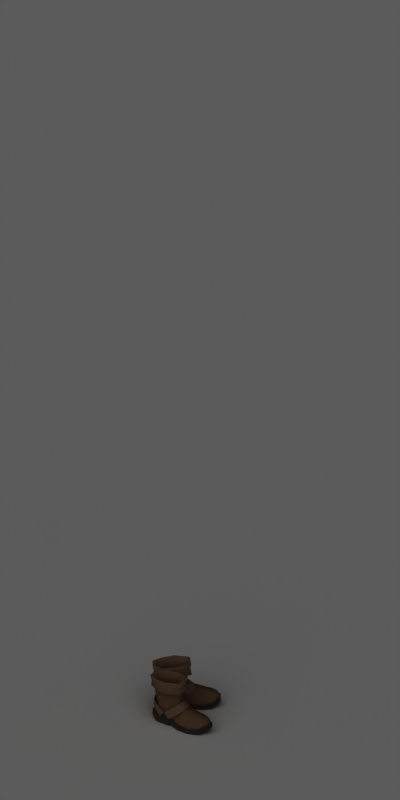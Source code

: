 # Source: loot_boots.blend  (saved by Blender 2.49.2; exported with 4.5.12 LTS)
import bpy
from mathutils import Matrix  # noqa: F401  (used for matrix-valued properties, if any)

bpy.ops.wm.read_factory_settings(use_empty=True)
scene = bpy.context.scene
scene.name = 'Scene'

# ---- collections
col_collection_1 = bpy.data.collections.new('Collection 1'); scene.collection.children.link(col_collection_1)

# ---- materials (node trees are filled in below, after node groups)
mat_shadowcatcher = bpy.data.materials.new('ShadowCatcher')
mat_shadowcatcher.alpha_threshold = 0.0
mat_shadowcatcher.diffuse_color = (1.0, 1.0, 1.0, 1.0)
mat_shadowcatcher.roughness = 0.5
mat_shadowcatcher.line_color = (0.0, 0.0, 0.0, 0.666)
mat_leatherdark = bpy.data.materials.new('LeatherDark')
mat_leatherdark.alpha_threshold = 0.0
mat_leatherdark.diffuse_color = (0.4559, 0.3308, 0.2285, 1.0)
mat_leatherdark.roughness = 0.5
mat_leatherdark.specular_intensity = 0.0
mat_leatherdark.line_color = (0.0, 0.0, 0.0, 1.0)
mat_leatherlight = bpy.data.materials.new('LeatherLight')
mat_leatherlight.alpha_threshold = 0.0
mat_leatherlight.diffuse_color = (0.5079, 0.3879, 0.2897, 1.0)
mat_leatherlight.roughness = 0.5
mat_leatherlight.specular_intensity = 0.0
mat_leatherlight.line_color = (0.0, 0.0, 0.0, 1.0)
mat_sole = bpy.data.materials.new('Sole')
mat_sole.alpha_threshold = 0.0
mat_sole.diffuse_color = (0.2222, 0.1908, 0.1652, 1.0)
mat_sole.roughness = 0.5
mat_sole.specular_intensity = 0.0
mat_sole.line_color = (0.0, 0.0, 0.0, 1.0)
mat_metal = bpy.data.materials.new('Metal')
mat_metal.alpha_threshold = 0.0
mat_metal.diffuse_color = (0.2308, 0.2308, 0.2308, 1.0)
mat_metal.roughness = 0.5
mat_metal.specular_intensity = 1.0
mat_metal.line_color = (0.0, 0.0, 0.0, 1.0)
mat_leatherdark_001 = bpy.data.materials.new('LeatherDark.001')
mat_leatherdark_001.alpha_threshold = 0.0
mat_leatherdark_001.diffuse_color = (0.4559, 0.3308, 0.2285, 1.0)
mat_leatherdark_001.roughness = 0.5
mat_leatherdark_001.specular_intensity = 0.0
mat_leatherdark_001.line_color = (0.0, 0.0, 0.0, 1.0)
mat_leatherlight_001 = bpy.data.materials.new('LeatherLight.001')
mat_leatherlight_001.alpha_threshold = 0.0
mat_leatherlight_001.diffuse_color = (0.5079, 0.3879, 0.2897, 1.0)
mat_leatherlight_001.roughness = 0.5
mat_leatherlight_001.specular_intensity = 0.0
mat_leatherlight_001.line_color = (0.0, 0.0, 0.0, 1.0)
mat_sole_001 = bpy.data.materials.new('Sole.001')
mat_sole_001.alpha_threshold = 0.0
mat_sole_001.diffuse_color = (0.2222, 0.1908, 0.1652, 1.0)
mat_sole_001.roughness = 0.5
mat_sole_001.specular_intensity = 0.0
mat_sole_001.line_color = (0.0, 0.0, 0.0, 1.0)
mat_metal_001 = bpy.data.materials.new('Metal.001')
mat_metal_001.alpha_threshold = 0.0
mat_metal_001.diffuse_color = (0.2308, 0.2308, 0.2308, 1.0)
mat_metal_001.roughness = 0.5
mat_metal_001.specular_intensity = 1.0
mat_metal_001.line_color = (0.0, 0.0, 0.0, 1.0)

# ---- material node trees

# ---- world
world_world = bpy.data.worlds.new('World'); scene.world = world_world
world_world.color = (0.1, 0.1, 0.1)
world_world.use_sun_shadow = False
world_world.sun_shadow_jitter_overblur = 0.0
world_world.cycles.sampling_method = 'MANUAL'
world_world.cycles.sample_map_resolution = 256

# ---- cameras
cam_camera_001 = bpy.data.cameras.new('Camera.001')
cam_camera_001.type = 'ORTHO'
cam_camera_001.passepartout_alpha = 0.2
cam_camera_001.clip_end = 100.0
cam_camera_001.lens = 35.0
cam_camera_001.ortho_scale = 4.2
cam_camera_001.show_passepartout = False
cam_camera_001.show_safe_areas = True
cam_camera_001.dof.focus_distance = 0.0
cam_camera_001.dof.aperture_fstop = 128.0

# ---- lights
light_lamp = bpy.data.lights.new('Lamp', 'SUN')
light_lamp.transmission_factor = 0.0
light_lamp.angle = 1.571
light_lamp.energy = 1.0
light_lamp.shadow_buffer_clip_start = 0.5
light_lamp.shadow_soft_size = 1.0
light_lamp.shadow_cascade_max_distance = 1000.0
light_lamp.cycles.use_multiple_importance_sampling = False

# ---- meshes
me_plane = bpy.data.meshes.new('Plane')
me_plane.from_pydata([], [], [])
me_plane.use_remesh_preserve_volume = False
me_plane.use_remesh_preserve_attributes = False
me_plane.use_mirror_vertex_groups = False
me_plane.update()
me_plane_001 = bpy.data.meshes.new('Plane.001')
me_plane_001.from_pydata([(1.0, 1.0, 0.0), (1.0, -1.0, 0.0), (-1.0, -1.0, 0.0), (-1.0, 1.0, 0.0)], [], [(0, 3, 2, 1)])
me_plane_001.materials.append(mat_shadowcatcher)
me_plane_001.use_remesh_preserve_volume = False
me_plane_001.use_remesh_preserve_attributes = False
me_plane_001.use_mirror_vertex_groups = False
me_plane_001.update()
me_plane_002 = bpy.data.meshes.new('Plane.002')
me_plane_002.from_pydata([(0.9429, 1.083, 3.055), (0.9434, -1.024, 2.996), (0.0531, -0.9398, 3.893), (0.07524, 0.8589, 3.952), (1.08, 0.03362, 3.235), (0.1104, 0.01429, 4.058), (-0.1024, -1.135, 2.149), (-1.042, -1.334, 2.992), (-1.432, -1.293, 1.163), (-2.214, -1.359, 2.116), (-0.08582, 1.392, 2.138), (-1.058, 1.338, 2.992), (-1.415, 1.396, 1.134), (-2.202, 1.405, 2.116), (-3.002, -1.392, 1.138), (-3.389, -1.472, 2.943), (-3.773, -1.382, 1.787), (-2.986, 1.365, 1.167), (-3.381, 1.383, 2.943), (-3.724, 1.164, 1.813), (-4.398, 0.03501, 3.841), (-4.647, 0.01568, 2.589), (-4.236, -0.8096, 3.666), (-4.214, 0.9891, 3.606), (-4.436, 0.7675, 2.379), (-4.436, -0.7272, 2.421), (-1.602, -1.355, 1.25), (-2.215, -1.413, 1.992), (-2.801, -1.442, 1.241), (-1.767, -1.304, 1.332), (-2.215, -1.351, 1.828), (-2.633, -1.374, 1.329), (-1.786, 1.379, 1.329), (-2.204, 1.392, 1.828), (-2.655, 1.384, 1.332), (-1.613, 1.432, 1.241), (-2.199, 1.454, 1.992), (-2.814, 1.45, 1.25), (0.5495, 1.729, -2.98e-08), (0.4637, -1.45, -3.548e-08), (-1.04, -1.236, 0.4458), (-1.148, 1.279, 0.4458), (2.201, 1.772, 7.947e-08), (1.944, -1.751, 6.244e-08), (3.853, 1.236, 0.3063), (3.488, -1.751, 0.3063), (4.846, 0.1492, 0.8865), (4.792, -0.9005, 0.8865), (-1.442, -1.341, -0.01612), (-1.595, 1.328, -0.01612), (-3.535, 1.272, -0.01612), (-3.774, -1.527, -0.01612), (-4.874, -0.5948, 0.6426), (-4.785, 0.6377, 0.6426), (0.4637, -1.45, 0.8101), (-0.7774, -1.236, 1.124), (0.5495, 1.729, 0.8101), (-0.8847, 1.279, 1.124), (1.944, -1.751, 0.7181), (2.201, 1.772, 0.7181), (3.488, -1.751, 1.024), (3.853, 1.236, 1.024), (4.792, -0.9005, 1.605), (4.846, 0.1492, 1.605), (-1.753, 1.328, 1.07), (-1.6, -1.341, 1.07), (-3.404, 1.272, 1.083), (-3.642, -1.527, 1.083), (-4.693, 0.6377, 1.545), (-4.782, -0.5948, 1.545), (0.4643, -1.309, 0.8964), (-0.7345, -1.117, 1.2), (0.5472, 1.545, 0.8964), (-0.838, 1.14, 1.2), (1.894, -1.579, 0.8075), (2.142, 1.583, 0.8075), (3.385, -1.579, 1.103), (3.738, 1.102, 1.103), (4.645, -0.8155, 1.664), (4.697, 0.1266, 1.664), (-1.677, 1.184, 1.147), (-1.529, -1.211, 1.147), (-3.271, 1.134, 1.16), (-3.501, -1.378, 1.16), (-4.516, 0.565, 1.606), (-4.602, -0.5412, 1.606), (0.8593, -0.8812, 3.075), (-0.01902, -0.751, 3.944), (-0.08905, 0.7748, 3.944), (0.9027, 0.9338, 3.064), (2.001, -0.8815, 2.664), (2.14, 0.886, 2.664), (3.311, -1.109, 2.358), (3.54, 0.632, 2.358), (4.206, -0.8155, 2.268), (4.259, 0.1266, 2.268), (-1.747, 1.246, 3.301), (-1.579, -1.37, 3.301), (-3.059, 1.345, 3.382), (-3.289, -1.378, 3.171), (-4.154, 0.565, 3.481), (-4.239, -0.5412, 3.481), (-0.1721, 0.7863, 5.727), (-1.813, 1.305, 5.57), (-0.1011, -0.7614, 5.727), (-1.65, -1.331, 5.57), (-3.148, 1.151, 5.562), (-3.381, -1.397, 5.562), (-4.46, 0.5734, 5.579), (-4.547, -0.5485, 5.579), (0.007258, 0.9427, 7.386), (-1.841, 1.595, 7.31), (0.09194, -0.9023, 7.386), (-1.643, -1.615, 7.31), (-3.43, 1.377, 7.181), (-3.708, -1.661, 7.181), (-4.705, 0.689, 7.185), (-4.809, -0.6486, 7.185), (0.2221, 1.026, 7.494), (-1.784, 1.733, 7.412), (0.3141, -0.9771, 7.494), (-1.569, -1.751, 7.412), (-3.509, 1.497, 7.271), (-3.811, -1.8, 7.271), (-4.893, 0.7503, 7.257), (-5.006, -0.7017, 7.257), (0.3927, 1.092, 7.404), (-1.739, 1.844, 7.316), (-1.51, -1.859, 7.316), (0.4904, -1.036, 7.404), (-3.572, 1.593, 7.167), (-3.893, -1.911, 7.167), (-5.042, 0.799, 7.139), (-5.162, -0.7438, 7.139), (0.1769, 1.005, 6.522), (-1.79, 1.698, 6.376), (-1.578, -1.716, 6.376), (0.267, -0.9582, 6.522), (-3.48, 1.467, 6.372), (-3.776, -1.765, 6.372), (-4.836, 0.7348, 6.345), (-4.947, -0.6882, 6.345), (0.4729, 1.076, 5.685), (-1.629, 1.818, 5.529), (-1.403, -1.833, 5.529), (0.5693, -1.022, 5.685), (-3.437, 1.57, 5.524), (-3.753, -1.885, 5.524), (-4.886, 0.7874, 5.496), (-5.004, -0.7338, 5.496), (0.3696, 1.036, 5.597), (-1.657, 1.751, 5.446), (0.4624, -0.9864, 5.597), (-1.439, -1.768, 5.446), (-3.399, 1.512, 5.442), (-3.703, -1.818, 5.442), (-4.796, 0.7579, 5.415), (-4.91, -0.7083, 5.415)], [], [(4, 0, 3, 5), (5, 2, 1, 4), (1, 2, 7, 6), (6, 7, 9, 8), (3, 0, 10, 11), (11, 10, 12, 13), (15, 16, 14, 9), (22, 25, 16, 15), (19, 18, 13, 17), (24, 23, 18, 19), (20, 23, 24, 21), (21, 25, 22, 20), (8, 9, 27, 26), (9, 14, 28, 27), (26, 27, 30, 29), (27, 28, 31, 30), (26, 29, 31, 28), (8, 26, 28, 14), (17, 37, 35, 12), (37, 34, 32, 35), (36, 35, 32, 33), (37, 36, 33, 34), (13, 12, 35, 36), (17, 13, 36, 37), (38, 39, 40, 41), (38, 42, 43, 39), (42, 44, 45, 43), (44, 46, 47, 45), (40, 48, 49, 41), (48, 51, 50, 49), (51, 52, 53, 50), (39, 54, 55, 40), (56, 38, 41, 57), (43, 58, 54, 39), (38, 56, 59, 42), (45, 60, 58, 43), (42, 59, 61, 44), (47, 62, 60, 45), (46, 63, 62, 47), (44, 61, 63, 46), (49, 64, 57, 41), (40, 55, 65, 48), (50, 66, 64, 49), (48, 65, 67, 51), (53, 68, 66, 50), (52, 69, 68, 53), (51, 67, 69, 52), (54, 70, 71, 55), (57, 73, 72, 56), (58, 74, 70, 54), (56, 72, 75, 59), (60, 76, 74, 58), (59, 75, 77, 61), (62, 78, 76, 60), (63, 79, 78, 62), (61, 77, 79, 63), (64, 80, 73, 57), (55, 71, 81, 65), (66, 82, 80, 64), (65, 81, 83, 67), (68, 84, 82, 66), (69, 85, 84, 68), (67, 83, 85, 69), (70, 86, 87, 71), (73, 88, 89, 72), (74, 90, 86, 70), (72, 89, 91, 75), (76, 92, 90, 74), (75, 91, 93, 77), (78, 94, 92, 76), (79, 95, 94, 78), (77, 93, 95, 79), (80, 96, 88, 73), (71, 87, 97, 81), (82, 98, 96, 80), (81, 97, 99, 83), (84, 100, 98, 82), (85, 101, 100, 84), (83, 99, 101, 85), (92, 94, 95, 93), (90, 92, 93, 91), (86, 90, 91, 89), (86, 89, 88, 87), (88, 96, 103, 102), (97, 87, 104, 105), (96, 98, 106, 103), (99, 97, 105, 107), (98, 100, 108, 106), (100, 101, 109, 108), (101, 99, 107, 109), (87, 88, 102, 104), (102, 103, 111, 110), (105, 104, 112, 113), (103, 106, 114, 111), (107, 105, 113, 115), (106, 108, 116, 114), (108, 109, 117, 116), (109, 107, 115, 117), (104, 102, 110, 112), (110, 111, 119, 118), (113, 112, 120, 121), (111, 114, 122, 119), (115, 113, 121, 123), (114, 116, 124, 122), (116, 117, 125, 124), (117, 115, 123, 125), (112, 110, 118, 120), (118, 119, 127, 126), (121, 120, 129, 128), (119, 122, 130, 127), (123, 121, 128, 131), (122, 124, 132, 130), (124, 125, 133, 132), (125, 123, 131, 133), (120, 118, 126, 129), (126, 127, 135, 134), (128, 129, 137, 136), (127, 130, 138, 135), (131, 128, 136, 139), (130, 132, 140, 138), (132, 133, 141, 140), (133, 131, 139, 141), (129, 126, 134, 137), (134, 135, 143, 142), (136, 137, 145, 144), (135, 138, 146, 143), (139, 136, 144, 147), (138, 140, 148, 146), (140, 141, 149, 148), (141, 139, 147, 149), (137, 134, 142, 145), (142, 143, 151, 150), (144, 145, 152, 153), (143, 146, 154, 151), (147, 144, 153, 155), (146, 148, 156, 154), (148, 149, 157, 156), (149, 147, 155, 157), (145, 142, 150, 152)])
me_plane_002.polygons.foreach_set('use_smooth', [True] * 139)
me_plane_002.polygons.foreach_set('material_index', [1, 1, 1, 1, 1, 1, 1, 1, 1, 1, 1, 1, 3, 3, 3, 3, 3, 3, 3, 3, 3, 3, 3, 3, 2, 2, 2, 2, 2, 2, 2, 2, 2, 2, 2, 2, 2, 2, 2, 2, 2, 2, 2, 2, 2, 2, 2, 2, 2, 2, 2, 2, 2, 2, 2, 2, 2, 2, 2, 2, 2, 2, 2, 0, 0, 0, 0, 0, 0, 0, 0, 0, 0, 0, 0, 0, 0, 0, 0, 0, 0, 0, 0, 0, 0, 0, 0, 0, 0, 0, 0, 1, 1, 1, 1, 1, 1, 1, 1, 1, 1, 1, 1, 1, 1, 1, 1, 1, 1, 1, 1, 1, 1, 1, 1, 1, 1, 1, 1, 1, 1, 1, 1, 1, 1, 1, 1, 1, 1, 1, 1, 1, 1, 1, 1, 1, 1, 1, 1])
_k = set([(8, 9), (8, 26), (9, 14), (9, 27), (12, 13), (12, 35), (13, 17), (13, 36), (14, 28), (17, 37), (26, 29), (27, 30), (28, 31), (32, 35), (33, 36), (34, 37), (38, 41), (38, 42), (39, 40), (39, 43), (40, 41), (40, 48), (41, 49), (42, 44), (43, 45), (44, 46), (45, 47), (46, 47), (48, 49), (48, 51), (49, 50), (50, 53), (51, 52), (52, 53), (54, 55), (54, 58), (55, 65), (56, 57), (56, 59), (57, 64), (58, 60), (59, 61), (60, 62), (61, 63), (62, 63), (64, 66), (65, 67), (66, 68), (67, 69), (68, 69), (70, 71), (70, 74), (71, 81), (72, 73), (72, 75), (73, 80), (74, 76), (75, 77), (76, 78), (77, 79), (78, 79), (80, 82), (81, 83), (82, 84), (83, 85), (84, 85)])
me_plane_002.attributes.new('sharp_edge', 'BOOLEAN', 'EDGE').data.foreach_set('value', [ (min(e.vertices), max(e.vertices)) in _k for e in me_plane_002.edges])
me_plane_002.materials.append(mat_leatherdark)
me_plane_002.materials.append(mat_leatherlight)
me_plane_002.materials.append(mat_sole)
me_plane_002.materials.append(mat_metal)
me_plane_002.use_remesh_preserve_volume = False
me_plane_002.use_remesh_preserve_attributes = False
me_plane_002.use_mirror_vertex_groups = False
me_plane_002.update()
me_plane_006 = bpy.data.meshes.new('Plane.006')
me_plane_006.from_pydata([(0.9429, 1.083, 3.055), (0.9434, -1.024, 2.996), (0.0531, -0.9398, 3.893), (0.07524, 0.8589, 3.952), (1.08, 0.03362, 3.235), (0.1104, 0.01429, 4.058), (-0.1024, -1.135, 2.149), (-1.042, -1.334, 2.992), (-1.432, -1.293, 1.163), (-2.214, -1.359, 2.116), (-0.08582, 1.392, 2.138), (-1.058, 1.338, 2.992), (-1.415, 1.396, 1.134), (-2.202, 1.405, 2.116), (-3.002, -1.392, 1.138), (-3.389, -1.472, 2.943), (-3.773, -1.382, 1.787), (-2.986, 1.365, 1.167), (-3.381, 1.383, 2.943), (-3.724, 1.164, 1.813), (-4.398, 0.03501, 3.841), (-4.647, 0.01568, 2.589), (-4.236, -0.8096, 3.666), (-4.214, 0.9891, 3.606), (-4.436, 0.7675, 2.379), (-4.436, -0.7272, 2.421), (-1.602, -1.355, 1.25), (-2.215, -1.413, 1.992), (-2.801, -1.442, 1.241), (-1.767, -1.304, 1.332), (-2.215, -1.351, 1.828), (-2.633, -1.374, 1.329), (-1.786, 1.379, 1.329), (-2.204, 1.392, 1.828), (-2.655, 1.384, 1.332), (-1.613, 1.432, 1.241), (-2.199, 1.454, 1.992), (-2.814, 1.45, 1.25), (0.5495, 1.729, -2.98e-08), (0.4637, -1.45, -3.548e-08), (-1.04, -1.236, 0.4458), (-1.148, 1.279, 0.4458), (2.201, 1.772, 7.947e-08), (1.944, -1.751, 6.244e-08), (3.853, 1.236, 0.3063), (3.488, -1.751, 0.3063), (4.846, 0.1492, 0.8865), (4.792, -0.9005, 0.8865), (-1.442, -1.341, -0.01612), (-1.595, 1.328, -0.01612), (-3.535, 1.272, -0.01612), (-3.774, -1.527, -0.01612), (-4.874, -0.5948, 0.6426), (-4.785, 0.6377, 0.6426), (0.4637, -1.45, 0.8101), (-0.7774, -1.236, 1.124), (0.5495, 1.729, 0.8101), (-0.8847, 1.279, 1.124), (1.944, -1.751, 0.7181), (2.201, 1.772, 0.7181), (3.488, -1.751, 1.024), (3.853, 1.236, 1.024), (4.792, -0.9005, 1.605), (4.846, 0.1492, 1.605), (-1.753, 1.328, 1.07), (-1.6, -1.341, 1.07), (-3.404, 1.272, 1.083), (-3.642, -1.527, 1.083), (-4.693, 0.6377, 1.545), (-4.782, -0.5948, 1.545), (0.4643, -1.309, 0.8964), (-0.7345, -1.117, 1.2), (0.5472, 1.545, 0.8964), (-0.838, 1.14, 1.2), (1.894, -1.579, 0.8075), (2.142, 1.583, 0.8075), (3.385, -1.579, 1.103), (3.738, 1.102, 1.103), (4.645, -0.8155, 1.664), (4.697, 0.1266, 1.664), (-1.677, 1.184, 1.147), (-1.529, -1.211, 1.147), (-3.271, 1.134, 1.16), (-3.501, -1.378, 1.16), (-4.516, 0.565, 1.606), (-4.602, -0.5412, 1.606), (0.8593, -0.8812, 3.075), (-0.01902, -0.751, 3.944), (-0.08905, 0.7748, 3.944), (0.9027, 0.9338, 3.064), (2.001, -0.8815, 2.664), (2.14, 0.886, 2.664), (3.311, -1.109, 2.358), (3.54, 0.632, 2.358), (4.206, -0.8155, 2.268), (4.259, 0.1266, 2.268), (-1.747, 1.246, 3.301), (-1.579, -1.37, 3.301), (-3.059, 1.345, 3.382), (-3.289, -1.378, 3.171), (-4.154, 0.565, 3.481), (-4.239, -0.5412, 3.481), (-0.1721, 0.7863, 5.727), (-1.813, 1.305, 5.57), (-0.1011, -0.7614, 5.727), (-1.65, -1.331, 5.57), (-3.148, 1.151, 5.562), (-3.381, -1.397, 5.562), (-4.46, 0.5734, 5.579), (-4.547, -0.5485, 5.579), (0.007258, 0.9427, 7.386), (-1.841, 1.595, 7.31), (0.09194, -0.9023, 7.386), (-1.643, -1.615, 7.31), (-3.43, 1.377, 7.181), (-3.708, -1.661, 7.181), (-4.705, 0.689, 7.185), (-4.809, -0.6486, 7.185), (0.2221, 1.026, 7.494), (-1.784, 1.733, 7.412), (0.3141, -0.9771, 7.494), (-1.569, -1.751, 7.412), (-3.509, 1.497, 7.271), (-3.811, -1.8, 7.271), (-4.893, 0.7503, 7.257), (-5.006, -0.7017, 7.257), (0.3927, 1.092, 7.404), (-1.739, 1.844, 7.316), (-1.51, -1.859, 7.316), (0.4904, -1.036, 7.404), (-3.572, 1.593, 7.167), (-3.893, -1.911, 7.167), (-5.042, 0.799, 7.139), (-5.162, -0.7438, 7.139), (0.1769, 1.005, 6.522), (-1.79, 1.698, 6.376), (-1.578, -1.716, 6.376), (0.267, -0.9582, 6.522), (-3.48, 1.467, 6.372), (-3.776, -1.765, 6.372), (-4.836, 0.7348, 6.345), (-4.947, -0.6882, 6.345), (0.4729, 1.076, 5.685), (-1.629, 1.818, 5.529), (-1.403, -1.833, 5.529), (0.5693, -1.022, 5.685), (-3.437, 1.57, 5.524), (-3.753, -1.885, 5.524), (-4.886, 0.7874, 5.496), (-5.004, -0.7338, 5.496), (0.3696, 1.036, 5.597), (-1.657, 1.751, 5.446), (0.4624, -0.9864, 5.597), (-1.439, -1.768, 5.446), (-3.399, 1.512, 5.442), (-3.703, -1.818, 5.442), (-4.796, 0.7579, 5.415), (-4.91, -0.7083, 5.415)], [], [(3, 0, 4, 5), (5, 4, 1, 2), (1, 6, 7, 2), (6, 8, 9, 7), (10, 0, 3, 11), (11, 13, 12, 10), (15, 9, 14, 16), (22, 15, 16, 25), (19, 17, 13, 18), (24, 19, 18, 23), (20, 21, 24, 23), (21, 20, 22, 25), (8, 26, 27, 9), (9, 27, 28, 14), (26, 29, 30, 27), (27, 30, 31, 28), (26, 28, 31, 29), (8, 14, 28, 26), (17, 12, 35, 37), (37, 35, 32, 34), (36, 33, 32, 35), (37, 34, 33, 36), (13, 36, 35, 12), (17, 37, 36, 13), (38, 41, 40, 39), (38, 39, 43, 42), (42, 43, 45, 44), (44, 45, 47, 46), (40, 41, 49, 48), (48, 49, 50, 51), (51, 50, 53, 52), (39, 40, 55, 54), (56, 57, 41, 38), (43, 39, 54, 58), (38, 42, 59, 56), (45, 43, 58, 60), (42, 44, 61, 59), (47, 45, 60, 62), (46, 47, 62, 63), (44, 46, 63, 61), (49, 41, 57, 64), (40, 48, 65, 55), (50, 49, 64, 66), (48, 51, 67, 65), (53, 50, 66, 68), (52, 53, 68, 69), (51, 52, 69, 67), (54, 55, 71, 70), (57, 56, 72, 73), (58, 54, 70, 74), (56, 59, 75, 72), (60, 58, 74, 76), (59, 61, 77, 75), (62, 60, 76, 78), (63, 62, 78, 79), (61, 63, 79, 77), (64, 57, 73, 80), (55, 65, 81, 71), (66, 64, 80, 82), (65, 67, 83, 81), (68, 66, 82, 84), (69, 68, 84, 85), (67, 69, 85, 83), (70, 71, 87, 86), (73, 72, 89, 88), (74, 70, 86, 90), (72, 75, 91, 89), (76, 74, 90, 92), (75, 77, 93, 91), (78, 76, 92, 94), (79, 78, 94, 95), (77, 79, 95, 93), (80, 73, 88, 96), (71, 81, 97, 87), (82, 80, 96, 98), (81, 83, 99, 97), (84, 82, 98, 100), (85, 84, 100, 101), (83, 85, 101, 99), (92, 93, 95, 94), (90, 91, 93, 92), (86, 89, 91, 90), (86, 87, 88, 89), (88, 102, 103, 96), (97, 105, 104, 87), (96, 103, 106, 98), (99, 107, 105, 97), (98, 106, 108, 100), (100, 108, 109, 101), (101, 109, 107, 99), (87, 104, 102, 88), (102, 110, 111, 103), (105, 113, 112, 104), (103, 111, 114, 106), (107, 115, 113, 105), (106, 114, 116, 108), (108, 116, 117, 109), (109, 117, 115, 107), (104, 112, 110, 102), (110, 118, 119, 111), (113, 121, 120, 112), (111, 119, 122, 114), (115, 123, 121, 113), (114, 122, 124, 116), (116, 124, 125, 117), (117, 125, 123, 115), (112, 120, 118, 110), (118, 126, 127, 119), (121, 128, 129, 120), (119, 127, 130, 122), (123, 131, 128, 121), (122, 130, 132, 124), (124, 132, 133, 125), (125, 133, 131, 123), (120, 129, 126, 118), (126, 134, 135, 127), (128, 136, 137, 129), (127, 135, 138, 130), (131, 139, 136, 128), (130, 138, 140, 132), (132, 140, 141, 133), (133, 141, 139, 131), (129, 137, 134, 126), (134, 142, 143, 135), (136, 144, 145, 137), (135, 143, 146, 138), (139, 147, 144, 136), (138, 146, 148, 140), (140, 148, 149, 141), (141, 149, 147, 139), (137, 145, 142, 134), (142, 150, 151, 143), (144, 153, 152, 145), (143, 151, 154, 146), (147, 155, 153, 144), (146, 154, 156, 148), (148, 156, 157, 149), (149, 157, 155, 147), (145, 152, 150, 142)])
me_plane_006.polygons.foreach_set('use_smooth', [True] * 139)
me_plane_006.polygons.foreach_set('material_index', [1, 1, 1, 1, 1, 1, 1, 1, 1, 1, 1, 1, 3, 3, 3, 3, 3, 3, 3, 3, 3, 3, 3, 3, 2, 2, 2, 2, 2, 2, 2, 2, 2, 2, 2, 2, 2, 2, 2, 2, 2, 2, 2, 2, 2, 2, 2, 2, 2, 2, 2, 2, 2, 2, 2, 2, 2, 2, 2, 2, 2, 2, 2, 0, 0, 0, 0, 0, 0, 0, 0, 0, 0, 0, 0, 0, 0, 0, 0, 0, 0, 0, 0, 0, 0, 0, 0, 0, 0, 0, 0, 1, 1, 1, 1, 1, 1, 1, 1, 1, 1, 1, 1, 1, 1, 1, 1, 1, 1, 1, 1, 1, 1, 1, 1, 1, 1, 1, 1, 1, 1, 1, 1, 1, 1, 1, 1, 1, 1, 1, 1, 1, 1, 1, 1, 1, 1, 1, 1])
_k = set([(8, 9), (8, 26), (9, 14), (9, 27), (12, 13), (12, 35), (13, 17), (13, 36), (14, 28), (17, 37), (26, 29), (27, 30), (28, 31), (32, 35), (33, 36), (34, 37), (38, 41), (38, 42), (39, 40), (39, 43), (40, 41), (40, 48), (41, 49), (42, 44), (43, 45), (44, 46), (45, 47), (46, 47), (48, 49), (48, 51), (49, 50), (50, 53), (51, 52), (52, 53), (54, 55), (54, 58), (55, 65), (56, 57), (56, 59), (57, 64), (58, 60), (59, 61), (60, 62), (61, 63), (62, 63), (64, 66), (65, 67), (66, 68), (67, 69), (68, 69), (70, 71), (70, 74), (71, 81), (72, 73), (72, 75), (73, 80), (74, 76), (75, 77), (76, 78), (77, 79), (78, 79), (80, 82), (81, 83), (82, 84), (83, 85), (84, 85)])
me_plane_006.attributes.new('sharp_edge', 'BOOLEAN', 'EDGE').data.foreach_set('value', [ (min(e.vertices), max(e.vertices)) in _k for e in me_plane_006.edges])
me_plane_006.materials.append(mat_leatherdark_001)
me_plane_006.materials.append(mat_leatherlight_001)
me_plane_006.materials.append(mat_sole_001)
me_plane_006.materials.append(mat_metal_001)
me_plane_006.use_remesh_preserve_volume = False
me_plane_006.use_remesh_preserve_attributes = False
me_plane_006.use_mirror_vertex_groups = False
me_plane_006.update()

# ---- objects
ob_camera = bpy.data.objects.new('Camera', cam_camera_001)
ob_lamp = bpy.data.objects.new('Lamp', light_lamp)
ob_renderplatform = bpy.data.objects.new('RenderPlatform', me_plane)
ob_shadowplane = bpy.data.objects.new('ShadowPlane', me_plane_001)
ob_plane = bpy.data.objects.new('Plane', me_plane_002)
ob_plane_001 = bpy.data.objects.new('Plane.001', me_plane_006)

# ---- transforms, parenting, visibility, modifiers, constraints
ob_camera.location = (5.0, -5.0, 5.9)
ob_camera.rotation_euler = (1.047, 0.0, 0.7854)
ob_camera.lock_rotations_4d = False
ob_camera.empty_display_type = 'ARROWS'
ob_camera.lineart.crease_threshold = 0.0
ob_lamp.location = (2.5, -5.0, 7.5)
ob_lamp.rotation_euler = (0.4847, 0.4381, -0.2138)
ob_lamp.lock_rotations_4d = False
ob_lamp.empty_display_type = 'ARROWS'
ob_lamp.lineart.crease_threshold = 0.0
ob_renderplatform.location = (0.0, 0.0, 0.0)
ob_renderplatform.rotation_euler = (0.0, 0.0, -238.8)
ob_renderplatform.lock_rotations_4d = False
ob_renderplatform.empty_display_type = 'ARROWS'
ob_renderplatform.lineart.crease_threshold = 0.0
ob_shadowplane.location = (0.0, 0.0, 0.0)
ob_shadowplane.scale = (10.0, 10.0, 10.0)
ob_shadowplane.lock_rotations_4d = False
ob_shadowplane.empty_display_type = 'ARROWS'
ob_shadowplane.lineart.crease_threshold = 0.0
ob_plane.location = (-0.009752, -0.08374, -0.001625)
ob_plane.rotation_euler = (0.0, 0.0, 0.8564)
ob_plane.scale = (0.03596, 0.03596, 0.03596)
ob_plane.lock_rotations_4d = False
ob_plane.empty_display_type = 'ARROWS'
ob_plane.lineart.crease_threshold = 0.0
_m = ob_plane.modifiers.new('EdgeSplit', 'EDGE_SPLIT')
_m.use_edge_angle = False
ob_plane_001.location = (0.12, -0.2554, -0.00113)
ob_plane_001.rotation_euler = (0.0, 0.0, 0.1742)
ob_plane_001.scale = (0.03596, -0.03596, 0.03596)
ob_plane_001.lock_rotations_4d = False
ob_plane_001.empty_display_type = 'ARROWS'
ob_plane_001.lineart.crease_threshold = 0.0
_m = ob_plane_001.modifiers.new('EdgeSplit', 'EDGE_SPLIT')
_m.use_edge_angle = False

# ---- collection membership
col_collection_1.objects.link(ob_camera)
col_collection_1.objects.link(ob_lamp)
col_collection_1.objects.link(ob_renderplatform)
col_collection_1.objects.link(ob_shadowplane)
col_collection_1.objects.link(ob_plane)
col_collection_1.objects.link(ob_plane_001)

# ---- scene / render settings (as saved in the file)
scene.camera = ob_camera
scene.frame_start = 1; scene.frame_end = 6; scene.frame_set(6)
scene.render.engine = 'BLENDER_EEVEE_NEXT'
scene.render.image_settings.compression = 90
scene.render.resolution_x = 256
scene.render.resolution_y = 512
scene.render.resolution_percentage = 25
scene.render.pixel_aspect_x = 100.0
scene.render.pixel_aspect_y = 100.0
scene.render.fps = 10
scene.render.dither_intensity = 0.0
scene.render.use_compositing = False
scene.render.use_sequencer = False
scene.render.use_bake_selected_to_active = True
scene.render.bake_margin = 2
scene.render.bake_bias = 0.0
scene.render.use_stamp_time = False
scene.render.use_stamp_date = False
scene.render.use_stamp_frame = False
scene.render.use_stamp_camera = False
scene.render.use_stamp_scene = False
scene.render.use_stamp_filename = False
scene.render.use_stamp_render_time = False
scene.render.stamp_font_size = 0
scene.cycles.use_denoising = False
scene.cycles.samples = 10
scene.cycles.sampling_pattern = 'TABULATED_SOBOL'
scene.cycles.light_sampling_threshold = 0.0
scene.cycles.use_adaptive_sampling = False
scene.cycles.use_light_tree = False
scene.cycles.blur_glossy = 0.0
scene.cycles.volume_bounces = 1
scene.cycles.pixel_filter_type = 'GAUSSIAN'
scene.cycles.sample_clamp_indirect = 0.0
scene.view_settings.view_transform = 'Raw'
bpy.context.view_layer.update()
